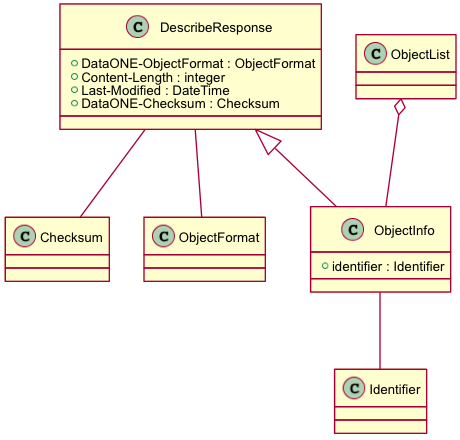

The diagram above was rendered by PlantUML. Its source (embedded in the PNG):
@startuml images/class_objectlist.png
skinparam activityFontColor black
skinparam activityFontSize 10
skinparam activityFontName arial
skinparam activityArrowFontColor black
skinparam activityArrowFontSize 10
skinparam activityArrowFontName arial
skinparam classArrowFontColor black
skinparam classArrowFontSize 10
skinparam classArrowFontName arial
skinparam classAttributeFontColor black
skinparam classAttributeFontSize 10
skinparam classAttributeFontName arial
skinparam classFontColor black
skinparam classFontSize 10
skinparam classFontName arial
skinparam componentFontColor black
skinparam componentFontSize 10
skinparam componentFontName arial
skinparam componentArrowFontColor black
skinparam componentArrowFontSize 10
skinparam componentArrowFontName arial
skinparam noteFontColor black
skinparam noteFontSize 10
skinparam noteFontName arial
skinparam packageFontColor black
skinparam packageFontSize 10
skinparam packageFontName arial
skinparam sequenceActorFontColor black
skinparam sequenceActorFontSize 10
skinparam sequenceActorFontName arial
skinparam sequenceArrowFontColor black
skinparam sequenceArrowFontSize 10
skinparam sequenceArrowFontName arial
skinparam sequenceGroupingFontColor black
skinparam sequenceGroupingFontSize 10
skinparam sequenceGroupingFontName arial
skinparam sequenceGroupingHeaderFontColor black
skinparam sequenceGroupingHeaderFontSize 10
skinparam sequenceGroupingHeaderFontName arial
skinparam sequenceParticipantFontColor black
skinparam sequenceParticipantFontSize 10
skinparam sequenceParticipantFontName arial
skinparam sequenceTitleFontColor black
skinparam sequenceTitleFontSize 10
skinparam sequenceTitleFontName arial
skinparam titleFontColor black
skinparam titleFontSize 10
skinparam titleFontName arial
skinparam usecaseFontColor black
skinparam usecaseFontSize 7
skinparam usecaseFontName arial
skinparam usecaseActorFontColor black
skinparam usecaseActorFontSize 7
skinparam usecaseActorFontName arial
skinparam usecaseArrowFontColor black
skinparam usecaseArrowFontSize 7
skinparam usecaseArrowFontName arial
class DescribeResponse {
  +DataONE-ObjectFormat : ObjectFormat
  +Content-Length : integer
  +Last-Modified : DateTime
  +DataONE-Checksum : Checksum
}

DescribeResponse -- ObjectFormat
DescribeResponse -- Checksum

class ObjectInfo {
  + identifier : Identifier
}
ObjectInfo -- Identifier
DescribeResponse <|-- ObjectInfo

class ObjectList {

}
ObjectList o-- ObjectInfo
@enduml